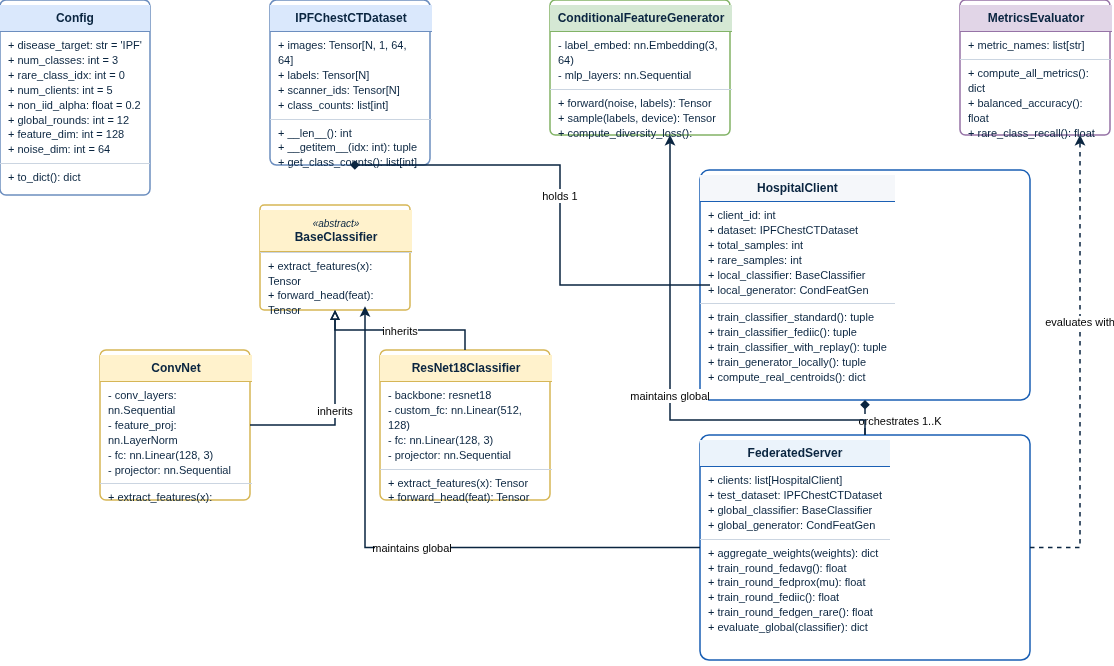

The diagram above was exported from draw.io. Its source (the exported page's mxGraphModel, read from the mxfile embedded in the PNG):
<mxGraphModel dx="1414" dy="831" grid="1" gridSize="10" guides="1" tooltips="1" connect="1" arrows="1" fold="1" page="1" pageScale="1" pageWidth="1400" pageHeight="850" math="0" shadow="0">
  <root>
    <mxCell id="0" />
    <mxCell id="1" parent="0" />
    <mxCell id="10" parent="1" style="rounded=1;arcSize=4;fillColor=#FFFFFF;strokeColor=#6C8EBF;strokeWidth=1.5;html=1;whiteSpace=wrap;overflow=hidden;align=left;verticalAlign=top;spacing=0;" value="&lt;div style=&quot;background-color:#DAE8FC;padding:6px 4px;text-align:center;font-weight:bold;border-bottom:1.5px solid #6C8EBF;font-size:12px;color:#0A2540;&quot;&gt;Config&lt;/div&gt;&lt;div style=&quot;padding:6px 8px;font-size:11px;color:#0A2540;line-height:1.35;text-align:left;&quot;&gt;+ disease_target: str = 'IPF'&lt;br/&gt;+ num_classes: int = 3&lt;br/&gt;+ rare_class_idx: int = 0&lt;br/&gt;+ num_clients: int = 5&lt;br/&gt;+ non_iid_alpha: float = 0.2&lt;br/&gt;+ global_rounds: int = 12&lt;br/&gt;+ feature_dim: int = 128&lt;br/&gt;+ noise_dim: int = 64&lt;/div&gt;&lt;div style=&quot;border-top:1px solid #CBD5E1;padding:6px 8px;font-size:11px;color:#0A2540;line-height:1.35;text-align:left;&quot;&gt;+ to_dict(): dict&lt;/div&gt;" vertex="1">
      <mxGeometry height="195" width="150" x="50" y="50" as="geometry" />
    </mxCell>
    <mxCell id="20" parent="1" style="rounded=1;arcSize=4;fillColor=#FFFFFF;strokeColor=#6C8EBF;strokeWidth=1.5;html=1;whiteSpace=wrap;overflow=hidden;align=left;verticalAlign=top;spacing=0;" value="&lt;div style=&quot;background-color:#DAE8FC;padding:6px 4px;text-align:center;font-weight:bold;border-bottom:1.5px solid #6C8EBF;font-size:12px;color:#0A2540;&quot;&gt;IPFChestCTDataset&lt;/div&gt;&lt;div style=&quot;padding:6px 8px;font-size:11px;color:#0A2540;line-height:1.35;text-align:left;&quot;&gt;+ images: Tensor[N, 1, 64, 64]&lt;br/&gt;+ labels: Tensor[N]&lt;br/&gt;+ scanner_ids: Tensor[N]&lt;br/&gt;+ class_counts: list[int]&lt;/div&gt;&lt;div style=&quot;border-top:1px solid #CBD5E1;padding:6px 8px;font-size:11px;color:#0A2540;line-height:1.35;text-align:left;&quot;&gt;+ __len__(): int&lt;br/&gt;+ __getitem__(idx: int): tuple&lt;br/&gt;+ get_class_counts(): list[int]&lt;/div&gt;" vertex="1">
      <mxGeometry height="165" width="160" x="320" y="50" as="geometry" />
    </mxCell>
    <mxCell id="30" parent="1" style="rounded=1;arcSize=4;fillColor=#FFFFFF;strokeColor=#82B366;strokeWidth=1.5;html=1;whiteSpace=wrap;overflow=hidden;align=left;verticalAlign=top;spacing=0;" value="&lt;div style=&quot;background-color:#D5E8D4;padding:6px 4px;text-align:center;font-weight:bold;border-bottom:1.5px solid #82B366;font-size:12px;color:#0A2540;&quot;&gt;ConditionalFeatureGenerator&lt;/div&gt;&lt;div style=&quot;padding:6px 8px;font-size:11px;color:#0A2540;line-height:1.35;text-align:left;&quot;&gt;- label_embed: nn.Embedding(3, 64)&lt;br/&gt;- mlp_layers: nn.Sequential&lt;/div&gt;&lt;div style=&quot;border-top:1px solid #CBD5E1;padding:6px 8px;font-size:11px;color:#0A2540;line-height:1.35;text-align:left;&quot;&gt;+ forward(noise, labels): Tensor&lt;br/&gt;+ sample(labels, device): Tensor&lt;br/&gt;+ compute_diversity_loss(): Tensor&lt;/div&gt;" vertex="1">
      <mxGeometry height="135" width="180" x="600" y="50" as="geometry" />
    </mxCell>
    <mxCell id="40" parent="1" style="rounded=1;arcSize=4;fillColor=#FFFFFF;strokeColor=#9673A6;strokeWidth=1.5;html=1;whiteSpace=wrap;overflow=hidden;align=left;verticalAlign=top;spacing=0;" value="&lt;div style=&quot;background-color:#E1D5E7;padding:6px 4px;text-align:center;font-weight:bold;border-bottom:1.5px solid #9673A6;font-size:12px;color:#0A2540;&quot;&gt;MetricsEvaluator&lt;/div&gt;&lt;div style=&quot;padding:6px 8px;font-size:11px;color:#0A2540;line-height:1.35;text-align:left;&quot;&gt;+ metric_names: list[str]&lt;/div&gt;&lt;div style=&quot;border-top:1px solid #CBD5E1;padding:6px 8px;font-size:11px;color:#0A2540;line-height:1.35;text-align:left;&quot;&gt;+ compute_all_metrics(): dict&lt;br/&gt;+ balanced_accuracy(): float&lt;br/&gt;+ rare_class_recall(): float&lt;br/&gt;+ auroc_multiclass(): float&lt;/div&gt;" vertex="1">
      <mxGeometry height="135" width="150" x="1010" y="50" as="geometry" />
    </mxCell>
    <mxCell id="50" parent="1" style="rounded=1;arcSize=4;fillColor=#FFFFFF;strokeColor=#D6B656;strokeWidth=1.5;html=1;whiteSpace=wrap;overflow=hidden;align=left;verticalAlign=top;spacing=0;" value="&lt;div style=&quot;background-color:#FFF2CC;padding:6px 4px;text-align:center;font-weight:bold;border-bottom:1.5px solid #D6B656;font-size:12px;color:#0A2540;&quot;&gt;&lt;span style=&quot;font-size:10px;font-style:italic;font-weight:normal;&quot;&gt;&amp;laquo;abstract&amp;raquo;&lt;/span&gt;&lt;br/&gt;BaseClassifier&lt;/div&gt;&lt;div style=&quot;border-top:1px solid #CBD5E1;padding:6px 8px;font-size:11px;color:#0A2540;line-height:1.35;text-align:left;&quot;&gt;+ extract_features(x): Tensor&lt;br/&gt;+ forward_head(feat): Tensor&lt;br/&gt;+ forward(x, project): tuple&lt;/div&gt;" vertex="1">
      <mxGeometry height="105" width="150" x="310" y="255" as="geometry" />
    </mxCell>
    <mxCell id="51" parent="1" style="rounded=1;arcSize=4;fillColor=#FFFFFF;strokeColor=#D6B656;strokeWidth=1.5;html=1;whiteSpace=wrap;overflow=hidden;align=left;verticalAlign=top;spacing=0;" value="&lt;div style=&quot;background-color:#FFF2CC;padding:6px 4px;text-align:center;font-weight:bold;border-bottom:1.5px solid #D6B656;font-size:12px;color:#0A2540;&quot;&gt;ConvNet&lt;/div&gt;&lt;div style=&quot;padding:6px 8px;font-size:11px;color:#0A2540;line-height:1.35;text-align:left;&quot;&gt;- conv_layers: nn.Sequential&lt;br/&gt;- feature_proj: nn.LayerNorm&lt;br/&gt;- fc: nn.Linear(128, 3)&lt;br/&gt;- projector: nn.Sequential&lt;/div&gt;&lt;div style=&quot;border-top:1px solid #CBD5E1;padding:6px 8px;font-size:11px;color:#0A2540;line-height:1.35;text-align:left;&quot;&gt;+ extract_features(x): Tensor&lt;br/&gt;+ forward_head(feat): Tensor&lt;/div&gt;" vertex="1">
      <mxGeometry height="150" width="150" x="150" y="400" as="geometry" />
    </mxCell>
    <mxCell id="52" parent="1" style="rounded=1;arcSize=4;fillColor=#FFFFFF;strokeColor=#D6B656;strokeWidth=1.5;html=1;whiteSpace=wrap;overflow=hidden;align=left;verticalAlign=top;spacing=0;" value="&lt;div style=&quot;background-color:#FFF2CC;padding:6px 4px;text-align:center;font-weight:bold;border-bottom:1.5px solid #D6B656;font-size:12px;color:#0A2540;&quot;&gt;ResNet18Classifier&lt;/div&gt;&lt;div style=&quot;padding:6px 8px;font-size:11px;color:#0A2540;line-height:1.35;text-align:left;&quot;&gt;- backbone: resnet18&lt;br/&gt;- custom_fc: nn.Linear(512, 128)&lt;br/&gt;- fc: nn.Linear(128, 3)&lt;br/&gt;- projector: nn.Sequential&lt;/div&gt;&lt;div style=&quot;border-top:1px solid #CBD5E1;padding:6px 8px;font-size:11px;color:#0A2540;line-height:1.35;text-align:left;&quot;&gt;+ extract_features(x): Tensor&lt;br/&gt;+ forward_head(feat): Tensor&lt;/div&gt;" vertex="1">
      <mxGeometry height="150" width="170" x="430" y="400" as="geometry" />
    </mxCell>
    <mxCell id="60" parent="1" style="rounded=1;arcSize=4;fillColor=#FFFFFF;strokeColor=#1A5FB4;strokeWidth=1.5;html=1;whiteSpace=wrap;overflow=hidden;align=left;verticalAlign=top;spacing=0;" value="&lt;div style=&quot;background-color:#F5F7FA;padding:6px 4px;text-align:center;font-weight:bold;border-bottom:1.5px solid #1A5FB4;font-size:12px;color:#0A2540;&quot;&gt;HospitalClient&lt;/div&gt;&lt;div style=&quot;padding:6px 8px;font-size:11px;color:#0A2540;line-height:1.35;text-align:left;&quot;&gt;+ client_id: int&lt;br/&gt;+ dataset: IPFChestCTDataset&lt;br/&gt;+ total_samples: int&lt;br/&gt;+ rare_samples: int&lt;br/&gt;+ local_classifier: BaseClassifier&lt;br/&gt;+ local_generator: CondFeatGen&lt;/div&gt;&lt;div style=&quot;border-top:1px solid #CBD5E1;padding:6px 8px;font-size:11px;color:#0A2540;line-height:1.35;text-align:left;&quot;&gt;+ train_classifier_standard(): tuple&lt;br/&gt;+ train_classifier_fediic(): tuple&lt;br/&gt;+ train_classifier_with_replay(): tuple&lt;br/&gt;+ train_generator_locally(): tuple&lt;br/&gt;+ compute_real_centroids(): dict&lt;/div&gt;" vertex="1">
      <mxGeometry height="230" width="330" x="750" y="220" as="geometry" />
    </mxCell>
    <mxCell id="70" parent="1" style="rounded=1;arcSize=4;fillColor=#FFFFFF;strokeColor=#1A5FB4;strokeWidth=1.5;html=1;whiteSpace=wrap;overflow=hidden;align=left;verticalAlign=top;spacing=0;" value="&lt;div style=&quot;background-color:#EBF3FB;padding:6px 4px;text-align:center;font-weight:bold;border-bottom:1.5px solid #1A5FB4;font-size:12px;color:#0A2540;&quot;&gt;FederatedServer&lt;/div&gt;&lt;div style=&quot;padding:6px 8px;font-size:11px;color:#0A2540;line-height:1.35;text-align:left;&quot;&gt;+ clients: list[HospitalClient]&lt;br/&gt;+ test_dataset: IPFChestCTDataset&lt;br/&gt;+ global_classifier: BaseClassifier&lt;br/&gt;+ global_generator: CondFeatGen&lt;/div&gt;&lt;div style=&quot;border-top:1px solid #CBD5E1;padding:6px 8px;font-size:11px;color:#0A2540;line-height:1.35;text-align:left;&quot;&gt;+ aggregate_weights(weights): dict&lt;br/&gt;+ train_round_fedavg(): float&lt;br/&gt;+ train_round_fedprox(mu): float&lt;br/&gt;+ train_round_fediic(): float&lt;br/&gt;+ train_round_fedgen_rare(): float&lt;br/&gt;+ evaluate_global(classifier): dict&lt;/div&gt;" vertex="1">
      <mxGeometry height="225" width="330" x="750" y="485" as="geometry" />
    </mxCell>
    <mxCell id="81" edge="1" parent="1" source="51" style="edgeStyle=orthogonalEdgeStyle;rounded=0;endArrow=block;endFill=0;strokeColor=#0A2540;strokeWidth=1.5;" target="50" value="inherits">
      <mxGeometry relative="1" as="geometry" />
    </mxCell>
    <mxCell id="82" edge="1" parent="1" source="52" style="edgeStyle=orthogonalEdgeStyle;rounded=0;endArrow=block;endFill=0;strokeColor=#0A2540;strokeWidth=1.5;" target="50" value="inherits">
      <mxGeometry relative="1" as="geometry" />
    </mxCell>
    <mxCell id="83" edge="1" parent="1" style="edgeStyle=orthogonalEdgeStyle;rounded=0;endArrow=diamond;endFill=1;strokeColor=#0A2540;strokeWidth=1.5;" value="holds 1">
      <mxGeometry relative="1" as="geometry">
        <Array as="points">
          <mxPoint x="610" y="335" />
          <mxPoint x="610" y="215" />
        </Array>
        <mxPoint x="760" y="335" as="sourcePoint" />
        <mxPoint x="400" y="215" as="targetPoint" />
      </mxGeometry>
    </mxCell>
    <mxCell id="84" edge="1" parent="1" source="70" style="edgeStyle=orthogonalEdgeStyle;rounded=0;endArrow=diamond;endFill=1;strokeColor=#0A2540;strokeWidth=1.5;" target="60" value="orchestrates 1..K">
      <mxGeometry relative="1" x="-0.1429" y="-35" as="geometry">
        <mxPoint as="offset" />
      </mxGeometry>
    </mxCell>
    <mxCell id="85" edge="1" parent="1" source="70" style="edgeStyle=orthogonalEdgeStyle;rounded=0;endArrow=classic;strokeColor=#0A2540;strokeWidth=1.5;exitX=0;exitY=0.5;exitDx=0;exitDy=0;" value="maintains global">
      <mxGeometry relative="1" as="geometry">
        <mxPoint x="725" y="593.75" as="sourcePoint" />
        <mxPoint x="415" y="356.25" as="targetPoint" />
      </mxGeometry>
    </mxCell>
    <mxCell id="86" edge="1" parent="1" source="70" style="edgeStyle=orthogonalEdgeStyle;rounded=0;endArrow=classic;strokeColor=#0A2540;strokeWidth=1.5;" target="30" value="maintains global">
      <mxGeometry relative="1" x="-0.0505" as="geometry">
        <Array as="points">
          <mxPoint x="915" y="470" />
          <mxPoint x="720" y="470" />
        </Array>
      </mxGeometry>
    </mxCell>
    <mxCell id="87" edge="1" parent="1" source="70" style="edgeStyle=orthogonalEdgeStyle;rounded=0;endArrow=classic;dashed=1;strokeColor=#0A2540;strokeWidth=1.5;" target="40" value="evaluates with">
      <mxGeometry relative="1" x="0.1935" as="geometry">
        <Array as="points">
          <mxPoint x="1130" y="597.5" />
        </Array>
      </mxGeometry>
    </mxCell>
  </root>
</mxGraphModel>